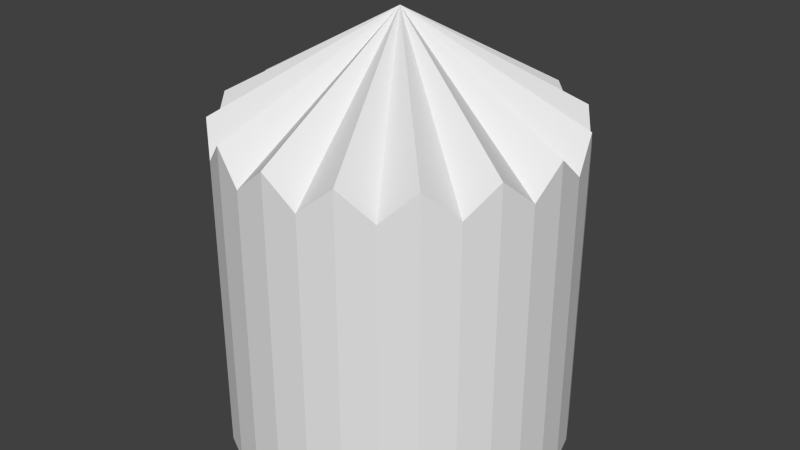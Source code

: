 # Source: tree_stump_importer_.blend  (saved by Blender 2.76.0; exported with 4.5.12 LTS)
import bpy
from mathutils import Matrix  # noqa: F401  (used for matrix-valued properties, if any)

bpy.ops.wm.read_factory_settings(use_empty=True)
scene = bpy.context.scene
scene.name = 'Scene'

# ---- collections
col_collection_1 = bpy.data.collections.new('Collection 1'); scene.collection.children.link(col_collection_1)

# ---- world
world_world = bpy.data.worlds.new('World'); scene.world = world_world
world_world.color = (0.05088, 0.05088, 0.05088)
world_world.use_sun_shadow = False
world_world.sun_shadow_jitter_overblur = 0.0
world_world.cycles.sampling_method = 'MANUAL'
world_world.cycles.sample_map_resolution = 256

# ---- meshes
me_cylinder = bpy.data.meshes.new('Cylinder')
me_cylinder.from_pydata([(1.0, -2.094e-07, 0.007971), (0.9808, -0.1951, 0.007971), (0.9239, -0.3827, 0.007971), (0.8315, -0.5556, 0.007971), (0.7071, -0.7071, 0.007971), (0.5556, -0.8315, 0.007971), (0.3827, -0.9239, 0.007971), (0.1951, -0.9808, 0.007971), (-4.446e-07, -1.0, 0.007971), (-0.9808, -0.1951, 0.007971), (-1.0, 6.806e-07, 0.007971), (1.0, -2.094e-07, 1.909), (0.9808, -0.1951, 1.747), (0.9239, -0.3827, 1.909), (0.8315, -0.5556, 1.747), (0.7071, -0.7071, 1.909), (0.5556, -0.8315, 1.747), (0.3827, -0.9239, 1.909), (0.1951, -0.9808, 1.747), (-4.446e-07, -1.0, 1.909), (-1.192e-07, 2.356e-07, 2.472)], [(9, 10)], [(7, 18, 19, 8), (6, 17, 18, 7), (5, 16, 17, 6), (4, 15, 16, 5), (3, 14, 15, 4), (2, 13, 14, 3), (1, 12, 13, 2), (0, 11, 12, 1), (20, 18, 17), (20, 19, 18), (20, 16, 15), (20, 17, 16), (20, 14, 13), (20, 15, 14), (11, 20, 12), (20, 13, 12)])
me_cylinder.use_remesh_preserve_volume = False
me_cylinder.use_remesh_preserve_attributes = False
me_cylinder.use_mirror_vertex_groups = False
me_cylinder.update()

# ---- objects
ob_cylinder = bpy.data.objects.new('Cylinder', me_cylinder)

# ---- transforms, parenting, visibility, modifiers, constraints
ob_cylinder.location = (0.0, 0.0, 0.0)
ob_cylinder.lineart.crease_threshold = 0.0
_m = ob_cylinder.modifiers.new('Mirror', 'MIRROR')
_m.use_axis = (True, True, False)

# ---- collection membership
col_collection_1.objects.link(ob_cylinder)

# ---- scene / render settings (as saved in the file)
scene.frame_start = 1; scene.frame_end = 250; scene.frame_set(1)
scene.render.engine = 'BLENDER_EEVEE_NEXT'
scene.render.resolution_percentage = 50
scene.render.dither_intensity = 0.0
scene.cycles.use_denoising = False
scene.cycles.samples = 10
scene.cycles.sampling_pattern = 'TABULATED_SOBOL'
scene.cycles.light_sampling_threshold = 0.0
scene.cycles.use_adaptive_sampling = False
scene.cycles.use_light_tree = False
scene.cycles.blur_glossy = 0.0
scene.cycles.pixel_filter_type = 'GAUSSIAN'
scene.cycles.sample_clamp_indirect = 0.0
scene.view_settings.view_transform = 'Standard'
bpy.context.view_layer.update()

# ---- added for rendering (the .blend has no active camera and no usable light): camera, sun
cam_auto = bpy.data.cameras.new('AutoCamera')
cam_auto.lens = 50.0
cam_auto.sensor_width = 36.0
cam_auto.clip_end = 1000.0
ob_auto_camera = bpy.data.objects.new('AutoCamera', cam_auto)
scene.collection.objects.link(ob_auto_camera)
ob_auto_camera.location = (3.4704, -4.16448, 4.01606)
ob_auto_camera.rotation_euler = (1.09748, -7.21219e-08, 0.694738)
scene.camera = ob_auto_camera
light_auto_sun = bpy.data.lights.new('AutoSun', 'SUN')
light_auto_sun.energy = 3.0
light_auto_sun.angle = 0.0523599
ob_auto_sun = bpy.data.objects.new('AutoSun', light_auto_sun)
scene.collection.objects.link(ob_auto_sun)
ob_auto_sun.rotation_euler = (0.872665, 0.174533, 0.523599)
bpy.context.view_layer.update()
